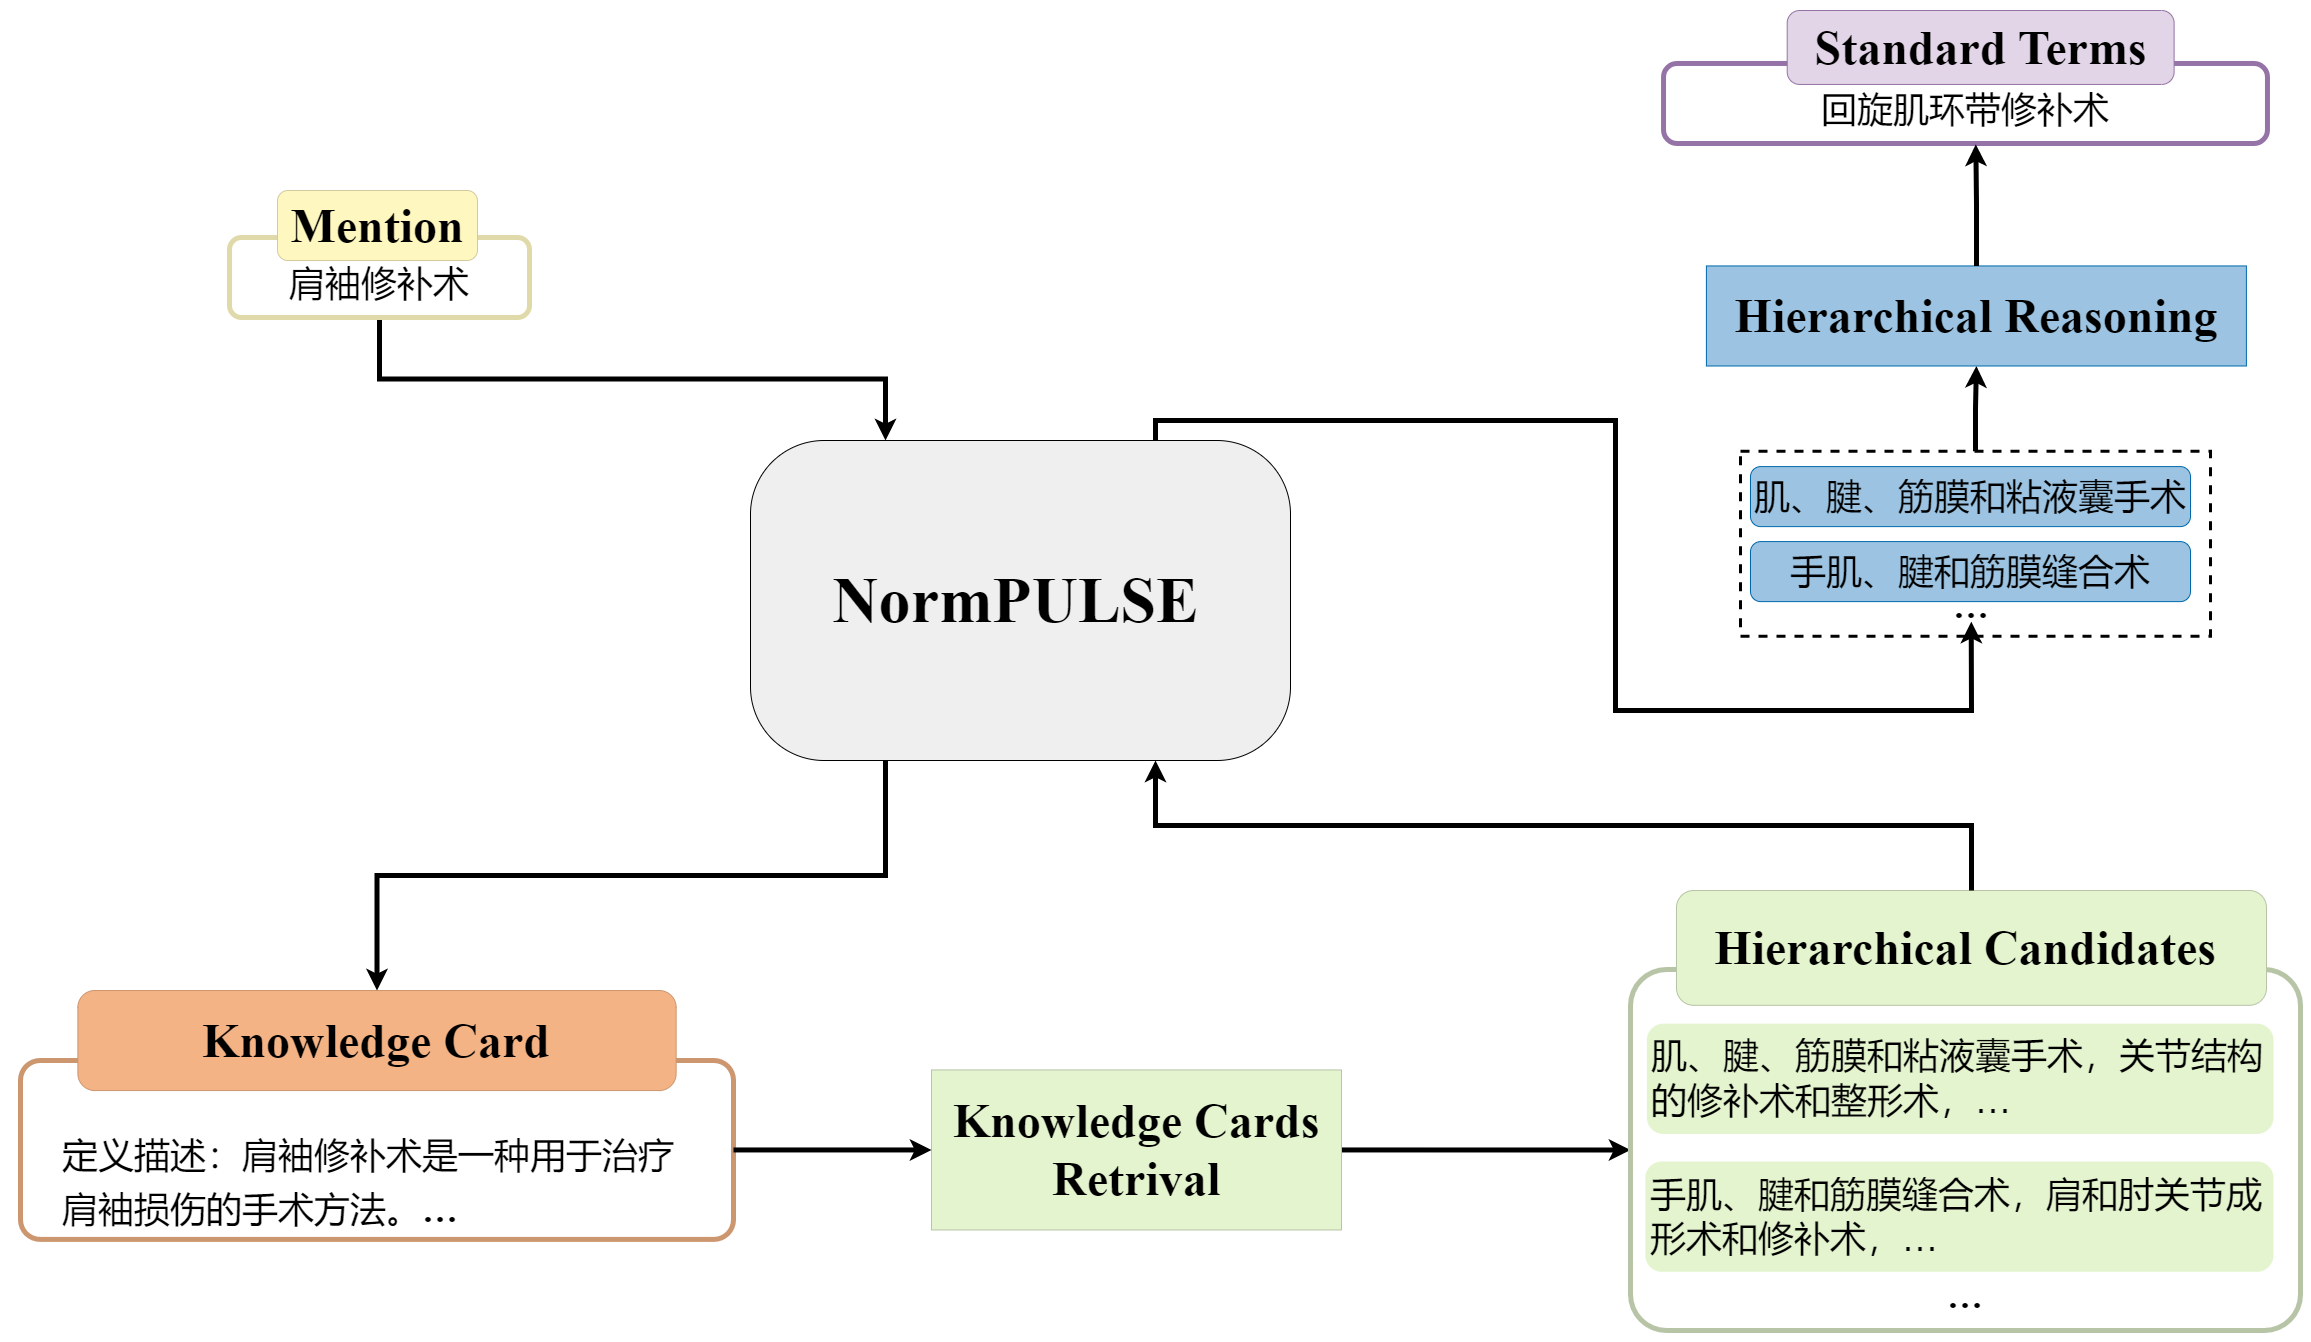

The diagram above was exported from draw.io. Its source (the exported page's mxGraphModel, read from the mxfile embedded in the PNG):
<mxGraphModel dx="23813" dy="4558" grid="1" gridSize="10" guides="1" tooltips="1" connect="1" arrows="1" fold="1" page="1" pageScale="1" pageWidth="827" pageHeight="1169" math="0" shadow="0">
  <root>
    <mxCell id="0" />
    <mxCell id="1" parent="0" />
    <mxCell id="2" style="edgeStyle=orthogonalEdgeStyle;rounded=0;orthogonalLoop=1;jettySize=auto;html=1;exitX=0.5;exitY=1;exitDx=0;exitDy=0;entryX=0.25;entryY=0;entryDx=0;entryDy=0;strokeWidth=5;" edge="1" source="3" target="6" parent="1">
      <mxGeometry relative="1" as="geometry" />
    </mxCell>
    <mxCell id="3" value="&lt;p style=&quot;margin-top: 0pt; margin-bottom: 0pt; margin-left: 0in; direction: ltr; unicode-bidi: embed; word-break: normal;&quot;&gt;&lt;font style=&quot;font-size: 36px;&quot;&gt;肩袖修补术&lt;/font&gt;&lt;/p&gt;" style="rounded=1;whiteSpace=wrap;html=1;fillColor=default;container=0;spacingBottom=10;spacingLeft=20;spacingRight=20;verticalAlign=bottom;strokeColor=#E0DAAA;strokeWidth=5;align=center;" vertex="1" parent="1">
      <mxGeometry x="-12141" y="-1283" width="300" height="80" as="geometry" />
    </mxCell>
    <mxCell id="4" value="&lt;font face=&quot;Times New Roman&quot; style=&quot;font-size: 48px;&quot;&gt;&lt;b&gt;Mention&lt;/b&gt;&lt;/font&gt;" style="rounded=1;whiteSpace=wrap;html=1;fillColor=#fef7c0;strokeColor=#D1CB9E;" vertex="1" parent="1">
      <mxGeometry x="-12093" y="-1330" width="200" height="70" as="geometry" />
    </mxCell>
    <mxCell id="5" value="" style="group" vertex="1" connectable="0" parent="1">
      <mxGeometry x="-11620" y="-1080" width="540" height="320" as="geometry" />
    </mxCell>
    <mxCell id="6" value="" style="rounded=1;whiteSpace=wrap;html=1;fillColor=#efefef;arcSize=23;" vertex="1" parent="5">
      <mxGeometry width="540" height="320" as="geometry" />
    </mxCell>
    <mxCell id="7" value="&lt;h1&gt;&lt;font face=&quot;Times New Roman&quot;&gt;&lt;span style=&quot;font-size: 64px;&quot;&gt;NormPULSE&lt;/span&gt;&lt;/font&gt;&lt;/h1&gt;" style="text;html=1;strokeColor=none;fillColor=none;spacing=5;spacingTop=-20;whiteSpace=wrap;overflow=hidden;rounded=0;align=center;" vertex="1" parent="5">
      <mxGeometry x="43" y="116.5" width="445" height="87" as="geometry" />
    </mxCell>
    <mxCell id="8" value="" style="group" vertex="1" connectable="0" parent="1">
      <mxGeometry x="-12350" y="-530" width="713" height="248.91" as="geometry" />
    </mxCell>
    <mxCell id="9" value="&lt;div style=&quot;--tw-border-spacing-x: 0; --tw-border-spacing-y: 0; --tw-translate-x: 0; --tw-translate-y: 0; --tw-rotate: 0; --tw-skew-x: 0; --tw-skew-y: 0; --tw-scale-x: 1; --tw-scale-y: 1; --tw-pan-x: ; --tw-pan-y: ; --tw-pinch-zoom: ; --tw-scroll-snap-strictness: proximity; --tw-ordinal: ; --tw-slashed-zero: ; --tw-numeric-figure: ; --tw-numeric-spacing: ; --tw-numeric-fraction: ; --tw-ring-inset: ; --tw-ring-offset-width: 0px; --tw-ring-offset-color: #fff; --tw-ring-color: rgb(59 130 246 / 0.5); --tw-ring-offset-shadow: 0 0 #0000; --tw-ring-shadow: 0 0 #0000; --tw-shadow: 0 0 #0000; --tw-shadow-colored: 0 0 #0000; --tw-blur: ; --tw-brightness: ; --tw-contrast: ; --tw-grayscale: ; --tw-hue-rotate: ; --tw-invert: ; --tw-saturate: ; --tw-sepia: ; --tw-drop-shadow: ; --tw-backdrop-blur: ; --tw-backdrop-brightness: ; --tw-backdrop-contrast: ; --tw-backdrop-grayscale: ; --tw-backdrop-hue-rotate: ; --tw-backdrop-invert: ; --tw-backdrop-opacity: ; --tw-backdrop-saturate: ; --tw-backdrop-sepia: ; border-color: var(--border-color); line-height: 150%; font-size: 36px;&quot;&gt;&lt;div style=&quot;border-color: var(--border-color); line-height: 150%;&quot;&gt;&lt;font face=&quot;Times New Roman&quot; style=&quot;border-color: var(--border-color); font-size: 36px;&quot;&gt;定义描述：肩袖修补术是一种用于治疗肩袖损伤的手术方法。&lt;b&gt;…&lt;/b&gt;&lt;/font&gt;&lt;/div&gt;&lt;/div&gt;" style="rounded=1;whiteSpace=wrap;html=1;fillColor=default;strokeColor=#CC966F;align=left;spacingLeft=40;spacingRight=40;verticalAlign=bottom;strokeWidth=5;arcSize=11;" vertex="1" parent="8">
      <mxGeometry y="70" width="713" height="178.91" as="geometry" />
    </mxCell>
    <mxCell id="10" value="&lt;font face=&quot;Times New Roman&quot; style=&quot;font-size: 48px;&quot;&gt;&lt;b style=&quot;&quot;&gt;Knowledge Card&lt;/b&gt;&lt;/font&gt;" style="rounded=1;whiteSpace=wrap;html=1;fillColor=#f4b385;arcSize=17;strokeColor=#CC966F;" vertex="1" parent="8">
      <mxGeometry x="57.3678160919535" width="598.2643678160919" height="100.04966849695836" as="geometry" />
    </mxCell>
    <mxCell id="11" style="edgeStyle=orthogonalEdgeStyle;rounded=0;orthogonalLoop=1;jettySize=auto;html=1;exitX=1;exitY=0.5;exitDx=0;exitDy=0;entryX=0;entryY=0.5;entryDx=0;entryDy=0;strokeWidth=5;" edge="1" source="12" target="15" parent="1">
      <mxGeometry relative="1" as="geometry" />
    </mxCell>
    <mxCell id="12" value="&lt;font face=&quot;Times New Roman&quot; style=&quot;&quot;&gt;&lt;b style=&quot;font-size: 48px;&quot;&gt;Knowledge Cards Retrival&lt;br&gt;&lt;/b&gt;&lt;/font&gt;" style="rounded=0;whiteSpace=wrap;html=1;fillColor=#e4f4ce;strokeColor=#B7C4A6;" vertex="1" parent="1">
      <mxGeometry x="-11439" y="-450.55" width="410" height="160" as="geometry" />
    </mxCell>
    <mxCell id="13" style="edgeStyle=orthogonalEdgeStyle;rounded=0;orthogonalLoop=1;jettySize=auto;html=1;exitX=1;exitY=0.5;exitDx=0;exitDy=0;entryX=0;entryY=0.5;entryDx=0;entryDy=0;strokeWidth=5;" edge="1" source="9" target="12" parent="1">
      <mxGeometry relative="1" as="geometry" />
    </mxCell>
    <mxCell id="14" value="" style="group" vertex="1" connectable="0" parent="1">
      <mxGeometry x="-10740" y="-630" width="670" height="440" as="geometry" />
    </mxCell>
    <mxCell id="15" value="" style="rounded=1;whiteSpace=wrap;html=1;fillColor=default;align=left;verticalAlign=bottom;strokeColor=#B7C4A6;spacingLeft=20;spacingRight=20;strokeWidth=5;arcSize=10;" vertex="1" parent="14">
      <mxGeometry y="79" width="670" height="361" as="geometry" />
    </mxCell>
    <mxCell id="16" value="&lt;font style=&quot;font-size: 36px;&quot;&gt;&lt;font style=&quot;font-size: 36px;&quot;&gt;&lt;font face=&quot;Times New Roman&quot; style=&quot;font-size: 36px;&quot;&gt;肌、腱、筋膜和粘液囊手术，&lt;/font&gt;关节结构的修补术和整形术，…&lt;font face=&quot;Times New Roman&quot; style=&quot;font-size: 36px;&quot;&gt;&lt;br style=&quot;font-size: 36px;&quot;&gt;&lt;/font&gt;&lt;/font&gt;&lt;/font&gt;" style="text;html=1;strokeColor=none;fillColor=#e4f4ce;align=left;verticalAlign=middle;whiteSpace=wrap;rounded=1;fontSize=36;spacing=5;container=0;" vertex="1" parent="14">
      <mxGeometry x="16.349869647579908" y="133.16006426361855" width="626.6501303524204" height="110.31353170474557" as="geometry" />
    </mxCell>
    <mxCell id="17" value="&lt;font style=&quot;font-size: 36px;&quot;&gt;&lt;font style=&quot;font-size: 36px;&quot;&gt;&lt;font style=&quot;font-size: 36px;&quot;&gt;手肌、腱和筋膜缝合术，肩和肘关节成形术和修补术，…&lt;/font&gt;&lt;/font&gt;&lt;/font&gt;" style="text;html=1;strokeColor=none;fillColor=#e4f4ce;align=left;verticalAlign=middle;whiteSpace=wrap;rounded=1;fontSize=36;spacing=5;" vertex="1" parent="14">
      <mxGeometry x="14.772417802952987" y="270.99174788400524" width="628.2275821970477" height="110.31353170474557" as="geometry" />
    </mxCell>
    <mxCell id="18" value="" style="rounded=0;whiteSpace=wrap;html=1;fillColor=none;strokeColor=none;container=0;fontSize=36;" vertex="1" parent="14">
      <mxGeometry x="286.38888927376684" y="70" width="130.25186811621717" height="28.952720945763783" as="geometry" />
    </mxCell>
    <mxCell id="19" value="&lt;font face=&quot;Times New Roman&quot; style=&quot;&quot;&gt;&lt;b style=&quot;font-size: 48px;&quot;&gt;Hierarchical Candidates&amp;nbsp;&lt;br&gt;&lt;/b&gt;&lt;/font&gt;" style="rounded=1;whiteSpace=wrap;html=1;fillColor=#e4f4ce;strokeColor=#B7C4A6;" vertex="1" parent="14">
      <mxGeometry x="46" width="590" height="114.82" as="geometry" />
    </mxCell>
    <mxCell id="20" value="&lt;font face=&quot;Times New Roman&quot; style=&quot;font-size: 36px;&quot;&gt;&lt;b&gt;…&lt;/b&gt;&lt;/font&gt;" style="text;html=1;strokeColor=none;fillColor=none;align=center;verticalAlign=middle;whiteSpace=wrap;rounded=0;" vertex="1" parent="14">
      <mxGeometry x="305" y="391" width="60" height="30" as="geometry" />
    </mxCell>
    <mxCell id="21" style="edgeStyle=orthogonalEdgeStyle;rounded=0;orthogonalLoop=1;jettySize=auto;html=1;exitX=0.5;exitY=0;exitDx=0;exitDy=0;entryX=0.5;entryY=1;entryDx=0;entryDy=0;strokeWidth=5;" edge="1" source="22" target="25" parent="1">
      <mxGeometry relative="1" as="geometry" />
    </mxCell>
    <mxCell id="22" value="" style="rounded=0;whiteSpace=wrap;html=1;fillColor=none;align=left;verticalAlign=bottom;strokeColor=#000000;spacingLeft=20;spacingRight=20;strokeWidth=3;arcSize=10;dashed=1;" vertex="1" parent="1">
      <mxGeometry x="-10630" y="-1069.1700000000008" width="470" height="185" as="geometry" />
    </mxCell>
    <mxCell id="23" value="&lt;font style=&quot;font-size: 36px;&quot;&gt;肌、腱、筋膜和粘液囊手术&lt;/font&gt;" style="rounded=1;whiteSpace=wrap;html=1;fillColor=#9cc4e2;strokeColor=#0069AB;arcSize=17;" vertex="1" parent="1">
      <mxGeometry x="-10620" y="-1053.9000000000003" width="440" height="60" as="geometry" />
    </mxCell>
    <mxCell id="24" value="&lt;font style=&quot;font-size: 36px;&quot;&gt;手肌、腱和筋膜缝合术&lt;/font&gt;" style="rounded=1;whiteSpace=wrap;html=1;fillColor=#9cc4e2;strokeColor=#0069AB;arcSize=17;" vertex="1" parent="1">
      <mxGeometry x="-10620" y="-978.9000000000003" width="440" height="60" as="geometry" />
    </mxCell>
    <mxCell id="25" value="&lt;b style=&quot;--tw-border-spacing-x: 0; --tw-border-spacing-y: 0; --tw-translate-x: 0; --tw-translate-y: 0; --tw-rotate: 0; --tw-skew-x: 0; --tw-skew-y: 0; --tw-scale-x: 1; --tw-scale-y: 1; --tw-pan-x: ; --tw-pan-y: ; --tw-pinch-zoom: ; --tw-scroll-snap-strictness: proximity; --tw-ordinal: ; --tw-slashed-zero: ; --tw-numeric-figure: ; --tw-numeric-spacing: ; --tw-numeric-fraction: ; --tw-ring-inset: ; --tw-ring-offset-width: 0px; --tw-ring-offset-color: #fff; --tw-ring-color: rgb(59 130 246 / 0.5); --tw-ring-offset-shadow: 0 0 #0000; --tw-ring-shadow: 0 0 #0000; --tw-shadow: 0 0 #0000; --tw-shadow-colored: 0 0 #0000; --tw-blur: ; --tw-brightness: ; --tw-contrast: ; --tw-grayscale: ; --tw-hue-rotate: ; --tw-invert: ; --tw-saturate: ; --tw-sepia: ; --tw-drop-shadow: ; --tw-backdrop-blur: ; --tw-backdrop-brightness: ; --tw-backdrop-contrast: ; --tw-backdrop-grayscale: ; --tw-backdrop-hue-rotate: ; --tw-backdrop-invert: ; --tw-backdrop-opacity: ; --tw-backdrop-saturate: ; --tw-backdrop-sepia: ; border-color: var(--border-color); font-family: &amp;quot;Times New Roman&amp;quot;; font-size: 48px;&quot;&gt;Hierarchical Reasoning&lt;/b&gt;" style="rounded=0;whiteSpace=wrap;html=1;fillColor=#9cc4e2;arcSize=17;strokeColor=#0069AB;" vertex="1" parent="1">
      <mxGeometry x="-10664.099999999999" y="-1254.5600000000004" width="540" height="100.05" as="geometry" />
    </mxCell>
    <mxCell id="26" value="" style="group" vertex="1" connectable="0" parent="1">
      <mxGeometry x="-10706.970000000001" y="-1510" width="603.940298507463" height="133" as="geometry" />
    </mxCell>
    <mxCell id="27" value="&lt;p style=&quot;margin-top: 0pt; margin-bottom: 0pt; margin-left: 0in; direction: ltr; unicode-bidi: embed; word-break: normal;&quot;&gt;&lt;font style=&quot;font-size: 36px;&quot;&gt;回旋肌环带修补术&lt;/font&gt;&lt;br&gt;&lt;/p&gt;" style="rounded=1;whiteSpace=wrap;html=1;fillColor=#FFFFFF;container=0;spacingBottom=10;spacingLeft=20;spacingRight=20;verticalAlign=bottom;strokeColor=#9673a6;strokeWidth=5;arcSize=17;" vertex="1" parent="26">
      <mxGeometry y="52.97478991596654" width="603.9402985074627" height="80.02521008403362" as="geometry" />
    </mxCell>
    <mxCell id="28" value="&lt;font face=&quot;Times New Roman&quot; style=&quot;font-size: 48px;&quot;&gt;&lt;b&gt;Standard Terms&lt;/b&gt;&lt;/font&gt;" style="rounded=1;whiteSpace=wrap;html=1;fillColor=#e1d5e7;strokeColor=#9673a6;arcSize=17;" vertex="1" parent="26">
      <mxGeometry x="123.68000000000029" width="386.9" height="73.95" as="geometry" />
    </mxCell>
    <mxCell id="29" style="edgeStyle=orthogonalEdgeStyle;rounded=0;orthogonalLoop=1;jettySize=auto;html=1;exitX=0.5;exitY=0;exitDx=0;exitDy=0;entryX=0.517;entryY=1.011;entryDx=0;entryDy=0;entryPerimeter=0;strokeWidth=5;endFill=1;" edge="1" source="25" target="27" parent="1">
      <mxGeometry relative="1" as="geometry" />
    </mxCell>
    <mxCell id="30" value="&lt;b&gt;&lt;font style=&quot;font-size: 36px;&quot; face=&quot;Times New Roman&quot;&gt;…&lt;/font&gt;&lt;/b&gt;" style="text;html=1;strokeColor=none;fillColor=none;align=center;verticalAlign=middle;whiteSpace=wrap;rounded=0;" vertex="1" parent="1">
      <mxGeometry x="-10429.189999999999" y="-928.9000000000003" width="60" height="30" as="geometry" />
    </mxCell>
    <mxCell id="31" style="edgeStyle=orthogonalEdgeStyle;rounded=0;orthogonalLoop=1;jettySize=auto;html=1;exitX=0.5;exitY=0;exitDx=0;exitDy=0;entryX=0.75;entryY=1;entryDx=0;entryDy=0;strokeWidth=5;" edge="1" source="19" target="6" parent="1">
      <mxGeometry relative="1" as="geometry" />
    </mxCell>
    <mxCell id="32" style="edgeStyle=orthogonalEdgeStyle;rounded=0;orthogonalLoop=1;jettySize=auto;html=1;exitX=0.25;exitY=1;exitDx=0;exitDy=0;entryX=0.5;entryY=0;entryDx=0;entryDy=0;strokeWidth=5;" edge="1" source="6" target="10" parent="1">
      <mxGeometry relative="1" as="geometry" />
    </mxCell>
    <mxCell id="33" style="edgeStyle=orthogonalEdgeStyle;rounded=0;orthogonalLoop=1;jettySize=auto;html=1;exitX=0.75;exitY=0;exitDx=0;exitDy=0;entryX=0.5;entryY=1;entryDx=0;entryDy=0;strokeWidth=5;" edge="1" source="6" target="30" parent="1">
      <mxGeometry relative="1" as="geometry">
        <Array as="points">
          <mxPoint x="-11215" y="-1100" />
          <mxPoint x="-10755" y="-1100" />
          <mxPoint x="-10755" y="-810" />
          <mxPoint x="-10399" y="-810" />
        </Array>
      </mxGeometry>
    </mxCell>
    <mxCell id="34" value="" style="rounded=0;whiteSpace=wrap;html=1;fillColor=none;strokeColor=none;" vertex="1" parent="1">
      <mxGeometry x="-12370" y="-1520" width="2310" height="1340" as="geometry" />
    </mxCell>
  </root>
</mxGraphModel>